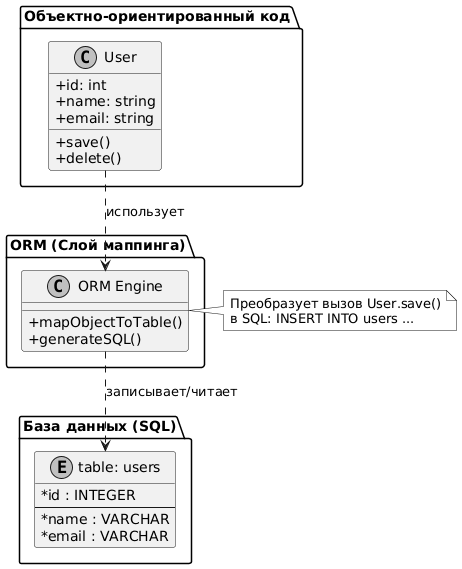

The diagram above was rendered by PlantUML. Its source (embedded in the PNG):
@startuml
' Настройки внешнего вида
skinparam classAttributeIconSize 0
skinparam monochrome true

package "Объектно-ориентированный код" {
    class User {
        + id: int
        + name: string
        + email: string
        + save()
        + delete()
    }
}

package "ORM (Слой маппинга)" {
    class "ORM Engine" as ORM {
        + mapObjectToTable()
        + generateSQL()
    }
}

package "База данных (SQL)" {
    entity "table: users" as usersTable {
        * id : INTEGER
        --
        * name : VARCHAR
        * email : VARCHAR
    }
}

' Связи между элементами
User .down.> ORM : "использует"
ORM .down.> usersTable : "записывает/читает"

note right of ORM
  Преобразует вызов User.save()
  в SQL: INSERT INTO users ...
end note
@enduml